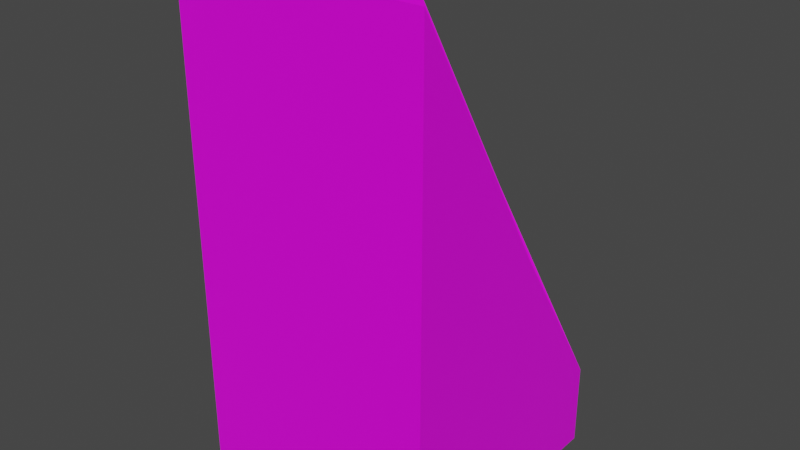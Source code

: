 # Source: RampCornerInwards.blend  (saved by Blender 3.0.42; exported with 4.5.12 LTS)
import bpy
from mathutils import Matrix  # noqa: F401  (used for matrix-valued properties, if any)

bpy.ops.wm.read_factory_settings(use_empty=True)
scene = bpy.context.scene
scene.name = 'Scene'

# ---- collections
col_collection = bpy.data.collections.new('Collection'); scene.collection.children.link(col_collection)

# ---- images (referenced by path relative to the original .blend; pixels are not part of the script)
import os
ASSET_DIR = os.environ.get("B2B_ASSET_DIR", "")  # directory of the original .blend (textures are referenced by path, not embedded)
HERE = os.path.dirname(os.path.abspath(__file__))  # packed textures are extracted next to this script under _unpacked/

def load_image(name, relpath, width, height, colorspace="sRGB"):
    """Load a texture the original file referenced (path relative to the .blend, or extracted next to this script)."""
    p = next((c for c in (os.path.join(HERE, relpath), os.path.join(ASSET_DIR, relpath)) if relpath and os.path.exists(c)), "")
    if p:
        img = bpy.data.images.load(p, check_existing=True)
        img.name = name
    else:  # same state as the original file: an image datablock whose file is absent (Cycles renders it pink)
        img = bpy.data.images.new(name, width, height)
        img.source = "FILE"
        img.filepath = "//" + (relpath or name)
    img.colorspace_settings.name = colorspace
    return img
img_rawadamantine_png = load_image('RawAdamantine.png', 'RawAdamantine.png', 1024, 1024, 'sRGB')

# ---- materials (node trees are filled in below, after node groups)
mat_material = bpy.data.materials.new('Material')
mat_material.alpha_threshold = 0.0
mat_material.use_transparent_shadow = False
mat_material.line_color = (0.0, 0.0, 0.0, 1.0)

# ---- material node trees
mat_material.use_nodes = True; mat_material.node_tree.nodes.clear()
_N = mat_material.node_tree.nodes; _L = mat_material.node_tree.links
n0 = _N.new('ShaderNodeOutputMaterial'); n0.name = 'Material Output'; n0.location = (300, 300)
n1 = _N.new('ShaderNodeBsdfPrincipled'); n1.name = 'Principled BSDF'; n1.location = (10, 300)
n1.distribution = 'GGX'
n1.subsurface_method = 'RANDOM_WALK_SKIN'
n1.inputs[2].default_value = 0.4
n1.inputs[3].default_value = 1.45
n1.inputs[27].default_value = (0.0, 0.0, 0.0, 1.0)
n1.inputs[28].default_value = 1.0
n2 = _N.new('ShaderNodeTexImage'); n2.name = 'Image Texture'; n2.location = (-280, 280)
n2.image = img_rawadamantine_png
n2.interpolation = 'Closest'
_L.new(n1.outputs[0], n0.inputs[0])
_L.new(n2.outputs[0], n1.inputs[0])
n0.is_active_output = True

# ---- world
world_world = bpy.data.worlds.new('World'); scene.world = world_world
world_world.use_nodes = True; world_world.node_tree.nodes.clear()
_N = world_world.node_tree.nodes; _L = world_world.node_tree.links
n0 = _N.new('ShaderNodeOutputWorld'); n0.name = 'World Output'; n0.location = (300, 300)
n1 = _N.new('ShaderNodeBackground'); n1.name = 'Background'; n1.location = (10, 300)
n1.inputs[0].default_value = (0.05088, 0.05088, 0.05088, 1.0)
_L.new(n1.outputs[0], n0.inputs[0])
n0.is_active_output = True
world_world.color = (0.05088, 0.05088, 0.05088)
world_world.use_sun_shadow = False
world_world.sun_shadow_jitter_overblur = 0.0

# ---- meshes
me_cube = bpy.data.meshes.new('Cube')
me_cube.from_pydata([(3.0, 3.0, 1.0), (3.0, 3.0, 0.0), (3.0, 0.0, 6.0), (3.0, 0.0, 0.0), (0.0, 3.0, 6.0), (0.0, 3.0, 0.0), (0.0, 0.0, 6.0), (0.0, 0.0, 0.0), (3.0, 0.0, 3.0), (0.0, 0.0, 3.0), (3.0, 1.75, 3.0), (0.0, 3.0, 3.0), (1.75, 3.0, 3.0), (1.5, 1.5, 3.0)], [], [(3, 8, 9, 7), (7, 9, 11, 5), (5, 1, 3, 7), (1, 0, 10, 8, 3), (5, 11, 12, 0, 1), (9, 8, 2, 6), (8, 10, 2), (11, 9, 6, 4), (12, 11, 4), (10, 0, 13), (0, 12, 13), (6, 13, 12, 4), (6, 2, 10, 13)])
_uv = me_cube.uv_layers.new(name='UVMap')
_uv.uv.foreach_set('vector', [0.8571, 9.256e-05, 0.8571, 0.9999, 9.256e-05, 0.9999, 9.263e-05, 9.264e-05, 0.9999, 0.8571, 9.256e-05, 0.8571, 9.27e-05, 9.256e-05, 0.9999, 9.27e-05, 0.125, 0.5, 0.375, 0.5, 0.375, 0.75, 0.125, 0.75, 9.263e-05, 0.9999, 9.256e-05, 0.7143, 0.3572, 9.256e-05, 0.857, 0.0001767, 0.857, 0.9999, 0.9999, 0.857, 0.0001419, 0.857, 9.256e-05, 0.3572, 0.7143, 9.256e-05, 0.9999, 9.256e-05, 0.9999, 9.256e-05, 0.9999, 0.8571, 9.256e-05, 0.8571, 9.256e-05, 9.27e-05, 0.5, 0.9999, 7.07e-05, 0.9998, 0.5, 7.07e-05, 0.9999, 9.256e-05, 0.9999, 0.8571, 9.256e-05, 0.8571, 9.256e-05, 9.27e-05, 0.4, 0.9999, 6.324e-05, 0.8, 0.4, 6.324e-05, 5.573e-05, 0.6945, 0.3106, 5.573e-05, 0.3106, 0.9999, 0.3106, 0.9999, 5.572e-05, 0.3055, 0.3106, 5.572e-05, 8.755e-05, 0.9999, 0.3834, 0.1429, 0.7666, 8.755e-05, 0.7666, 0.9999, 8.755e-05, 8.755e-05, 0.7667, 8.755e-05, 0.7667, 0.9999, 0.3834, 0.8572])
me_cube.materials.append(mat_material)
me_cube.use_remesh_preserve_volume = False
me_cube.use_remesh_preserve_attributes = False
me_cube.use_mirror_vertex_groups = False
me_cube.update()

# ---- objects
ob_cube = bpy.data.objects.new('Cube', me_cube)

# ---- transforms, parenting, visibility, modifiers, constraints
ob_cube.location = (0.0, 0.0, 0.0)
ob_cube.lock_rotations_4d = False
ob_cube.empty_display_type = 'ARROWS'
ob_cube.lineart.crease_threshold = 0.0

# ---- collection membership
col_collection.objects.link(ob_cube)

# ---- scene / render settings (as saved in the file)
scene.frame_start = 1; scene.frame_end = 250; scene.frame_set(1)
scene.render.engine = 'BLENDER_EEVEE_NEXT'
scene.cycles.sampling_pattern = 'TABULATED_SOBOL'
scene.cycles.use_light_tree = False
scene.view_settings.view_transform = 'Filmic'
bpy.context.view_layer.update()

# ---- added for rendering (the .blend has no active camera and no usable light): camera, sun
cam_auto = bpy.data.cameras.new('AutoCamera')
cam_auto.lens = 50.0
cam_auto.sensor_width = 36.0
cam_auto.clip_end = 1000.0
ob_auto_camera = bpy.data.objects.new('AutoCamera', cam_auto)
scene.collection.objects.link(ob_auto_camera)
ob_auto_camera.location = (8.29898, -6.65878, 8.43919)
ob_auto_camera.rotation_euler = (1.09748, -7.21219e-08, 0.694738)
scene.camera = ob_auto_camera
light_auto_sun = bpy.data.lights.new('AutoSun', 'SUN')
light_auto_sun.energy = 3.0
light_auto_sun.angle = 0.0523599
ob_auto_sun = bpy.data.objects.new('AutoSun', light_auto_sun)
scene.collection.objects.link(ob_auto_sun)
ob_auto_sun.rotation_euler = (0.872665, 0.174533, 0.523599)
bpy.context.view_layer.update()
